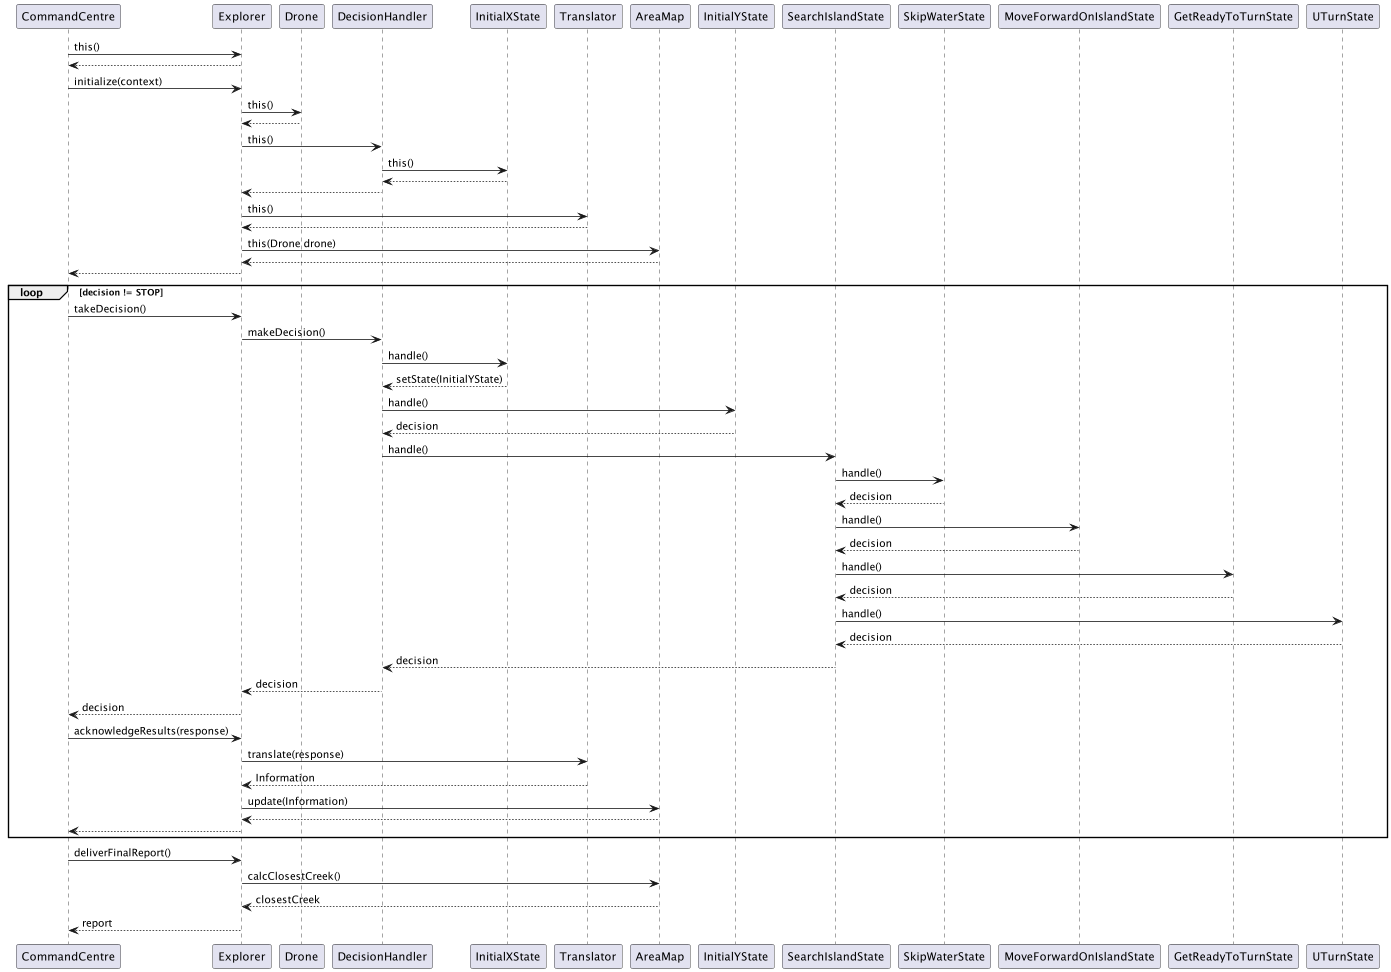

The diagram above was rendered by PlantUML. Its source (embedded in the PNG):
@startuml

CommandCentre -> Explorer: this()
Explorer --> CommandCentre
CommandCentre -> Explorer: initialize(context)
Explorer -> Drone: this()
Drone --> Explorer
Explorer -> DecisionHandler: this()
DecisionHandler -> InitialXState: this()
InitialXState --> DecisionHandler
DecisionHandler --> Explorer
Explorer -> Translator: this()
Translator --> Explorer
Explorer -> AreaMap: this(Drone drone)
AreaMap --> Explorer
Explorer --> CommandCentre

loop decision != STOP
    CommandCentre -> Explorer: takeDecision()

    Explorer -> DecisionHandler: makeDecision()

    DecisionHandler -> InitialXState: handle()
    InitialXState --> DecisionHandler: setState(InitialYState)
    DecisionHandler -> InitialYState: handle()
    InitialYState --> DecisionHandler: decision
    DecisionHandler -> SearchIslandState: handle()
    SearchIslandState -> SkipWaterState: handle()
    SkipWaterState --> SearchIslandState: decision
    SearchIslandState -> MoveForwardOnIslandState: handle()
    MoveForwardOnIslandState --> SearchIslandState: decision
    SearchIslandState -> GetReadyToTurnState: handle()
    GetReadyToTurnState --> SearchIslandState: decision
    SearchIslandState -> UTurnState: handle()
    UTurnState --> SearchIslandState: decision
    SearchIslandState --> DecisionHandler: decision
    DecisionHandler --> Explorer: decision
    Explorer --> CommandCentre: decision


    CommandCentre -> Explorer: acknowledgeResults(response)
    Explorer -> Translator: translate(response)
    Translator --> Explorer: Information
    Explorer -> AreaMap: update(Information)
    AreaMap --> Explorer
    Explorer --> CommandCentre
end

CommandCentre -> Explorer: deliverFinalReport()
Explorer -> AreaMap: calcClosestCreek()
AreaMap --> Explorer: closestCreek
Explorer --> CommandCentre: report

@enduml